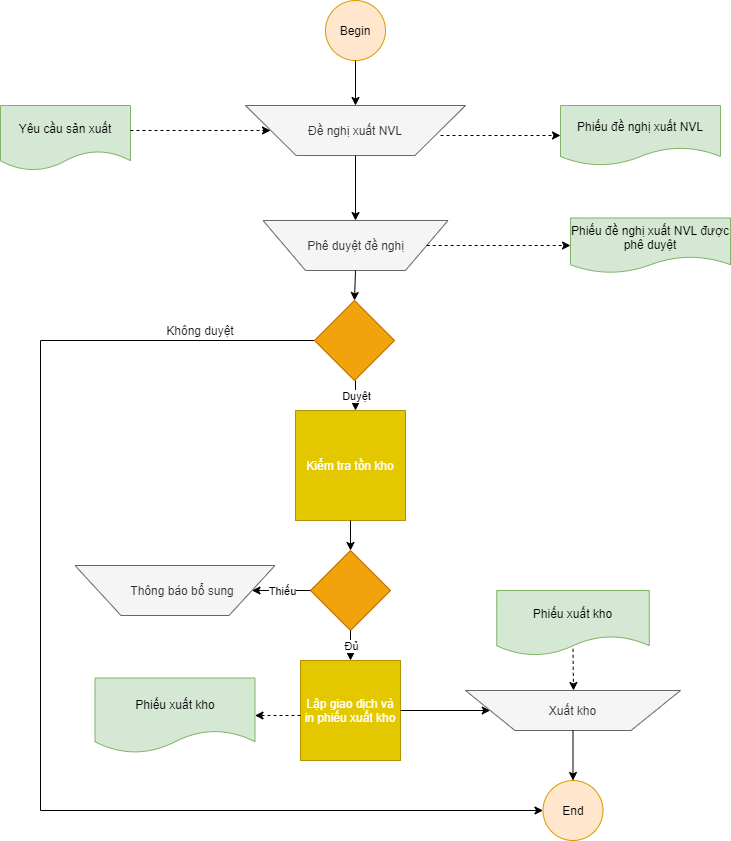

The diagram above was exported from draw.io. Its source (the exported page's mxGraphModel, read from the mxfile embedded in the PNG):
<mxGraphModel dx="1102" dy="582" grid="1" gridSize="10" guides="1" tooltips="1" connect="1" arrows="1" fold="1" page="1" pageScale="1" pageWidth="827" pageHeight="1169" math="0" shadow="0">
  <root>
    <mxCell id="WIyWlLk6GJQsqaUBKTNV-0" />
    <mxCell id="WIyWlLk6GJQsqaUBKTNV-1" parent="WIyWlLk6GJQsqaUBKTNV-0" />
    <mxCell id="5ooCqSjxeA5d74tyI5ta-0" value="Begin" style="ellipse;whiteSpace=wrap;html=1;aspect=fixed;fillColor=#ffe6cc;strokeColor=#d79b00;" vertex="1" parent="WIyWlLk6GJQsqaUBKTNV-1">
      <mxGeometry x="345" y="10" width="60" height="60" as="geometry" />
    </mxCell>
    <mxCell id="5ooCqSjxeA5d74tyI5ta-2" value="Đề nghị xuất NVL" style="verticalLabelPosition=middle;verticalAlign=middle;html=1;shape=trapezoid;perimeter=trapezoidPerimeter;whiteSpace=wrap;size=0.23;arcSize=10;flipV=1;labelPosition=center;align=center;fillColor=#f5f5f5;strokeColor=#666666;fontColor=#333333;" vertex="1" parent="WIyWlLk6GJQsqaUBKTNV-1">
      <mxGeometry x="265" y="115" width="220" height="50" as="geometry" />
    </mxCell>
    <mxCell id="5ooCqSjxeA5d74tyI5ta-6" value="Phiếu đề nghị xuất NVL" style="shape=document;whiteSpace=wrap;html=1;boundedLbl=1;fillColor=#d5e8d4;strokeColor=#82b366;" vertex="1" parent="WIyWlLk6GJQsqaUBKTNV-1">
      <mxGeometry x="580" y="115" width="160" height="60" as="geometry" />
    </mxCell>
    <mxCell id="5ooCqSjxeA5d74tyI5ta-8" value="Phê duyệt đề nghị" style="verticalLabelPosition=middle;verticalAlign=middle;html=1;shape=trapezoid;perimeter=trapezoidPerimeter;whiteSpace=wrap;size=0.23;arcSize=10;flipV=1;labelPosition=center;align=center;fillColor=#f5f5f5;strokeColor=#666666;fontColor=#333333;" vertex="1" parent="WIyWlLk6GJQsqaUBKTNV-1">
      <mxGeometry x="282.5" y="230" width="185" height="50" as="geometry" />
    </mxCell>
    <mxCell id="5ooCqSjxeA5d74tyI5ta-10" value="Phiếu đề nghị xuất NVL được phê duyệt" style="shape=document;whiteSpace=wrap;html=1;boundedLbl=1;fillColor=#d5e8d4;strokeColor=#82b366;" vertex="1" parent="WIyWlLk6GJQsqaUBKTNV-1">
      <mxGeometry x="590" y="227.5" width="160" height="55" as="geometry" />
    </mxCell>
    <mxCell id="5ooCqSjxeA5d74tyI5ta-11" value="" style="endArrow=classic;html=1;entryX=0;entryY=0.5;entryDx=0;entryDy=0;dashed=1;" edge="1" parent="WIyWlLk6GJQsqaUBKTNV-1" source="5ooCqSjxeA5d74tyI5ta-8" target="5ooCqSjxeA5d74tyI5ta-10">
      <mxGeometry width="50" height="50" relative="1" as="geometry">
        <mxPoint x="390" y="320" as="sourcePoint" />
        <mxPoint x="440" y="270" as="targetPoint" />
      </mxGeometry>
    </mxCell>
    <mxCell id="5ooCqSjxeA5d74tyI5ta-12" value="" style="endArrow=classic;html=1;entryX=0;entryY=0.5;entryDx=0;entryDy=0;dashed=1;" edge="1" parent="WIyWlLk6GJQsqaUBKTNV-1" target="5ooCqSjxeA5d74tyI5ta-6">
      <mxGeometry width="50" height="50" relative="1" as="geometry">
        <mxPoint x="460" y="145" as="sourcePoint" />
        <mxPoint x="440" y="270" as="targetPoint" />
      </mxGeometry>
    </mxCell>
    <mxCell id="5ooCqSjxeA5d74tyI5ta-13" value="Yêu cầu sản xuất" style="shape=document;whiteSpace=wrap;html=1;boundedLbl=1;fillColor=#d5e8d4;strokeColor=#82b366;" vertex="1" parent="WIyWlLk6GJQsqaUBKTNV-1">
      <mxGeometry x="20" y="115" width="130" height="65" as="geometry" />
    </mxCell>
    <mxCell id="5ooCqSjxeA5d74tyI5ta-14" value="" style="endArrow=classic;html=1;dashed=1;" edge="1" parent="WIyWlLk6GJQsqaUBKTNV-1">
      <mxGeometry width="50" height="50" relative="1" as="geometry">
        <mxPoint x="150" y="140" as="sourcePoint" />
        <mxPoint x="290" y="140" as="targetPoint" />
      </mxGeometry>
    </mxCell>
    <mxCell id="5ooCqSjxeA5d74tyI5ta-15" value="" style="endArrow=classic;html=1;exitX=0.5;exitY=1;exitDx=0;exitDy=0;" edge="1" parent="WIyWlLk6GJQsqaUBKTNV-1" source="5ooCqSjxeA5d74tyI5ta-2" target="5ooCqSjxeA5d74tyI5ta-8">
      <mxGeometry width="50" height="50" relative="1" as="geometry">
        <mxPoint x="390" y="320" as="sourcePoint" />
        <mxPoint x="440" y="270" as="targetPoint" />
      </mxGeometry>
    </mxCell>
    <mxCell id="5ooCqSjxeA5d74tyI5ta-16" value="" style="endArrow=classic;html=1;exitX=0.5;exitY=1;exitDx=0;exitDy=0;entryX=0.5;entryY=0;entryDx=0;entryDy=0;" edge="1" parent="WIyWlLk6GJQsqaUBKTNV-1" source="5ooCqSjxeA5d74tyI5ta-0" target="5ooCqSjxeA5d74tyI5ta-2">
      <mxGeometry width="50" height="50" relative="1" as="geometry">
        <mxPoint x="390" y="320" as="sourcePoint" />
        <mxPoint x="440" y="270" as="targetPoint" />
      </mxGeometry>
    </mxCell>
    <mxCell id="5ooCqSjxeA5d74tyI5ta-17" value="" style="endArrow=classic;html=1;exitX=0.5;exitY=1;exitDx=0;exitDy=0;entryX=0.5;entryY=0;entryDx=0;entryDy=0;" edge="1" parent="WIyWlLk6GJQsqaUBKTNV-1" source="5ooCqSjxeA5d74tyI5ta-8" target="5ooCqSjxeA5d74tyI5ta-18">
      <mxGeometry width="50" height="50" relative="1" as="geometry">
        <mxPoint x="390" y="320" as="sourcePoint" />
        <mxPoint x="375" y="330" as="targetPoint" />
      </mxGeometry>
    </mxCell>
    <mxCell id="5ooCqSjxeA5d74tyI5ta-51" style="edgeStyle=orthogonalEdgeStyle;rounded=0;orthogonalLoop=1;jettySize=auto;html=1;fontColor=#1A1A1A;entryX=0;entryY=0.5;entryDx=0;entryDy=0;" edge="1" parent="WIyWlLk6GJQsqaUBKTNV-1" source="5ooCqSjxeA5d74tyI5ta-18" target="5ooCqSjxeA5d74tyI5ta-42">
      <mxGeometry relative="1" as="geometry">
        <mxPoint x="80" y="710" as="targetPoint" />
        <Array as="points">
          <mxPoint x="60" y="350" />
          <mxPoint x="60" y="820" />
        </Array>
      </mxGeometry>
    </mxCell>
    <mxCell id="5ooCqSjxeA5d74tyI5ta-18" value="" style="rhombus;whiteSpace=wrap;html=1;fillColor=#f0a30a;strokeColor=#BD7000;fontColor=#ffffff;" vertex="1" parent="WIyWlLk6GJQsqaUBKTNV-1">
      <mxGeometry x="334" y="310" width="80" height="80" as="geometry" />
    </mxCell>
    <mxCell id="5ooCqSjxeA5d74tyI5ta-20" value="" style="endArrow=classic;html=1;entryX=0.5;entryY=0;entryDx=0;entryDy=0;" edge="1" parent="WIyWlLk6GJQsqaUBKTNV-1">
      <mxGeometry relative="1" as="geometry">
        <mxPoint x="375" y="390" as="sourcePoint" />
        <mxPoint x="375" y="420" as="targetPoint" />
      </mxGeometry>
    </mxCell>
    <mxCell id="5ooCqSjxeA5d74tyI5ta-21" value="Duyệt" style="edgeLabel;resizable=0;html=1;align=center;verticalAlign=middle;" connectable="0" vertex="1" parent="5ooCqSjxeA5d74tyI5ta-20">
      <mxGeometry relative="1" as="geometry" />
    </mxCell>
    <mxCell id="5ooCqSjxeA5d74tyI5ta-22" value="Kiểm tra tồn kho" style="whiteSpace=wrap;html=1;aspect=fixed;fillColor=#e3c800;strokeColor=#B09500;fontColor=#FFFFFF;" vertex="1" parent="WIyWlLk6GJQsqaUBKTNV-1">
      <mxGeometry x="315" y="420" width="110" height="110" as="geometry" />
    </mxCell>
    <mxCell id="5ooCqSjxeA5d74tyI5ta-27" value="" style="rhombus;whiteSpace=wrap;html=1;fillColor=#f0a30a;strokeColor=#BD7000;fontColor=#ffffff;" vertex="1" parent="WIyWlLk6GJQsqaUBKTNV-1">
      <mxGeometry x="330" y="560" width="80" height="80" as="geometry" />
    </mxCell>
    <mxCell id="5ooCqSjxeA5d74tyI5ta-28" value="" style="endArrow=classic;html=1;exitX=0.5;exitY=1;exitDx=0;exitDy=0;" edge="1" parent="WIyWlLk6GJQsqaUBKTNV-1" source="5ooCqSjxeA5d74tyI5ta-27">
      <mxGeometry relative="1" as="geometry">
        <mxPoint x="375" y="690" as="sourcePoint" />
        <mxPoint x="370" y="670" as="targetPoint" />
        <Array as="points" />
      </mxGeometry>
    </mxCell>
    <mxCell id="5ooCqSjxeA5d74tyI5ta-29" value="Đủ" style="edgeLabel;resizable=0;html=1;align=center;verticalAlign=middle;" connectable="0" vertex="1" parent="5ooCqSjxeA5d74tyI5ta-28">
      <mxGeometry relative="1" as="geometry" />
    </mxCell>
    <mxCell id="5ooCqSjxeA5d74tyI5ta-30" value="Lập giao dịch và in phiếu xuất kho" style="whiteSpace=wrap;html=1;aspect=fixed;fillColor=#e3c800;strokeColor=#B09500;fontColor=#ffffff;" vertex="1" parent="WIyWlLk6GJQsqaUBKTNV-1">
      <mxGeometry x="320" y="670" width="100" height="100" as="geometry" />
    </mxCell>
    <mxCell id="5ooCqSjxeA5d74tyI5ta-32" value="&amp;nbsp; &amp;nbsp; &amp;nbsp; &amp;nbsp; &amp;nbsp; &amp;nbsp; &amp;nbsp; &amp;nbsp; Thông báo bổ sung" style="verticalLabelPosition=middle;verticalAlign=middle;html=1;shape=trapezoid;perimeter=trapezoidPerimeter;whiteSpace=wrap;size=0.23;arcSize=10;flipV=1;labelPosition=center;align=left;fontColor=#333333;fillColor=#f5f5f5;strokeColor=#666666;" vertex="1" parent="WIyWlLk6GJQsqaUBKTNV-1">
      <mxGeometry x="94.5" y="575" width="200" height="50" as="geometry" />
    </mxCell>
    <mxCell id="5ooCqSjxeA5d74tyI5ta-33" value="" style="endArrow=classic;html=1;fontColor=#FFFFFF;exitX=0;exitY=0.5;exitDx=0;exitDy=0;entryX=1;entryY=0.5;entryDx=0;entryDy=0;" edge="1" parent="WIyWlLk6GJQsqaUBKTNV-1" source="5ooCqSjxeA5d74tyI5ta-27" target="5ooCqSjxeA5d74tyI5ta-32">
      <mxGeometry relative="1" as="geometry">
        <mxPoint x="360" y="790" as="sourcePoint" />
        <mxPoint x="460" y="790" as="targetPoint" />
      </mxGeometry>
    </mxCell>
    <mxCell id="5ooCqSjxeA5d74tyI5ta-34" value="Thiếu" style="edgeLabel;resizable=0;html=1;align=center;verticalAlign=middle;" connectable="0" vertex="1" parent="5ooCqSjxeA5d74tyI5ta-33">
      <mxGeometry relative="1" as="geometry" />
    </mxCell>
    <mxCell id="5ooCqSjxeA5d74tyI5ta-35" value="" style="endArrow=classic;html=1;fontColor=#1A1A1A;dashed=1;entryX=1;entryY=0.5;entryDx=0;entryDy=0;" edge="1" parent="WIyWlLk6GJQsqaUBKTNV-1" target="5ooCqSjxeA5d74tyI5ta-36">
      <mxGeometry width="50" height="50" relative="1" as="geometry">
        <mxPoint x="320" y="725" as="sourcePoint" />
        <mxPoint x="520" y="775" as="targetPoint" />
        <Array as="points" />
      </mxGeometry>
    </mxCell>
    <mxCell id="5ooCqSjxeA5d74tyI5ta-36" value="Phiếu xuất kho" style="shape=document;whiteSpace=wrap;html=1;boundedLbl=1;fillColor=#d5e8d4;strokeColor=#82b366;" vertex="1" parent="WIyWlLk6GJQsqaUBKTNV-1">
      <mxGeometry x="114.5" y="687.5" width="160" height="75" as="geometry" />
    </mxCell>
    <mxCell id="5ooCqSjxeA5d74tyI5ta-37" value="" style="endArrow=classic;html=1;fontColor=#1A1A1A;entryX=0;entryY=0.5;entryDx=0;entryDy=0;exitX=1;exitY=0.5;exitDx=0;exitDy=0;" edge="1" parent="WIyWlLk6GJQsqaUBKTNV-1" source="5ooCqSjxeA5d74tyI5ta-30" target="5ooCqSjxeA5d74tyI5ta-39">
      <mxGeometry width="50" height="50" relative="1" as="geometry">
        <mxPoint x="430" y="777" as="sourcePoint" />
        <mxPoint x="375" y="880" as="targetPoint" />
      </mxGeometry>
    </mxCell>
    <mxCell id="5ooCqSjxeA5d74tyI5ta-39" value="Xuất kho" style="verticalLabelPosition=middle;verticalAlign=middle;html=1;shape=trapezoid;perimeter=trapezoidPerimeter;whiteSpace=wrap;size=0.23;arcSize=10;flipV=1;labelPosition=center;align=center;fontColor=#333333;fillColor=#f5f5f5;strokeColor=#666666;" vertex="1" parent="WIyWlLk6GJQsqaUBKTNV-1">
      <mxGeometry x="485" y="700" width="215" height="40" as="geometry" />
    </mxCell>
    <mxCell id="5ooCqSjxeA5d74tyI5ta-40" value="" style="endArrow=classic;html=1;fontColor=#1A1A1A;dashed=1;exitX=0.5;exitY=0.897;exitDx=0;exitDy=0;exitPerimeter=0;" edge="1" parent="WIyWlLk6GJQsqaUBKTNV-1" source="5ooCqSjxeA5d74tyI5ta-41">
      <mxGeometry width="50" height="50" relative="1" as="geometry">
        <mxPoint x="560" y="905" as="sourcePoint" />
        <mxPoint x="593" y="700" as="targetPoint" />
      </mxGeometry>
    </mxCell>
    <mxCell id="5ooCqSjxeA5d74tyI5ta-41" value="Phiếu xuất kho" style="shape=document;whiteSpace=wrap;html=1;boundedLbl=1;fillColor=#d5e8d4;strokeColor=#82b366;" vertex="1" parent="WIyWlLk6GJQsqaUBKTNV-1">
      <mxGeometry x="516.25" y="600" width="152.5" height="65" as="geometry" />
    </mxCell>
    <mxCell id="5ooCqSjxeA5d74tyI5ta-42" value="End" style="ellipse;whiteSpace=wrap;html=1;aspect=fixed;fillColor=#ffe6cc;strokeColor=#d79b00;" vertex="1" parent="WIyWlLk6GJQsqaUBKTNV-1">
      <mxGeometry x="562.5" y="790" width="60" height="60" as="geometry" />
    </mxCell>
    <mxCell id="5ooCqSjxeA5d74tyI5ta-43" value="" style="endArrow=classic;html=1;fontColor=#1A1A1A;exitX=0.5;exitY=1;exitDx=0;exitDy=0;entryX=0.5;entryY=0;entryDx=0;entryDy=0;" edge="1" parent="WIyWlLk6GJQsqaUBKTNV-1" source="5ooCqSjxeA5d74tyI5ta-39" target="5ooCqSjxeA5d74tyI5ta-42">
      <mxGeometry width="50" height="50" relative="1" as="geometry">
        <mxPoint x="390" y="1010" as="sourcePoint" />
        <mxPoint x="375" y="970" as="targetPoint" />
      </mxGeometry>
    </mxCell>
    <mxCell id="5ooCqSjxeA5d74tyI5ta-52" value="Không duyệt" style="text;html=1;strokeColor=none;fillColor=none;align=center;verticalAlign=middle;whiteSpace=wrap;rounded=0;fontColor=#1A1A1A;" vertex="1" parent="WIyWlLk6GJQsqaUBKTNV-1">
      <mxGeometry x="184.5" y="330" width="70" height="20" as="geometry" />
    </mxCell>
    <mxCell id="5ooCqSjxeA5d74tyI5ta-54" value="" style="endArrow=classic;html=1;exitX=0.5;exitY=1;exitDx=0;exitDy=0;" edge="1" parent="WIyWlLk6GJQsqaUBKTNV-1" source="5ooCqSjxeA5d74tyI5ta-22">
      <mxGeometry width="50" height="50" relative="1" as="geometry">
        <mxPoint x="470" y="540" as="sourcePoint" />
        <mxPoint x="370" y="560" as="targetPoint" />
      </mxGeometry>
    </mxCell>
  </root>
</mxGraphModel>